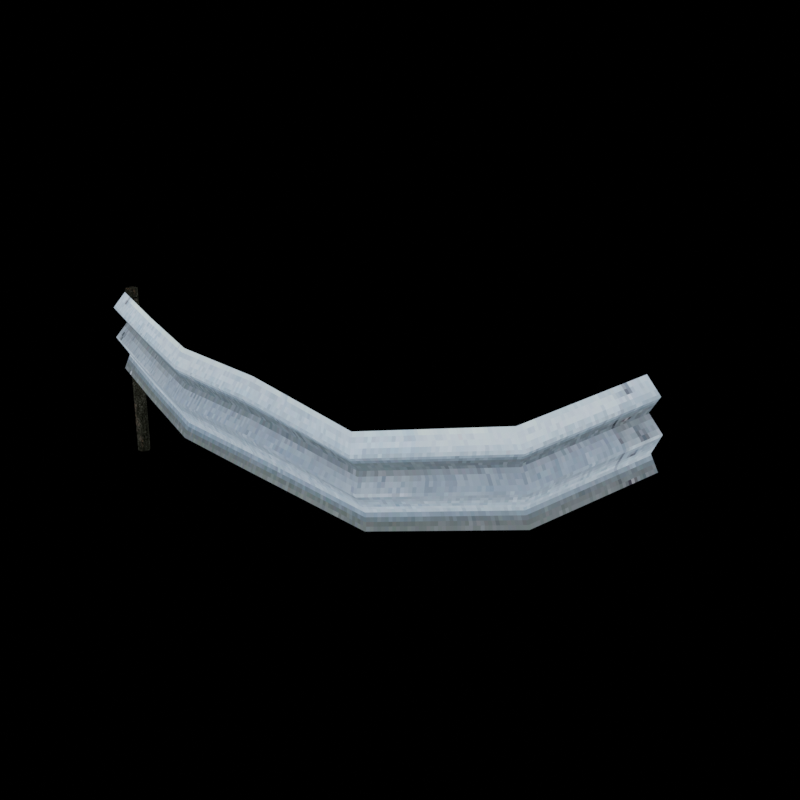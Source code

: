 # Source: railguard_broken.blend  (saved by Blender 2.81.16; exported with 4.5.12 LTS)
import bpy
from mathutils import Matrix  # noqa: F401  (used for matrix-valued properties, if any)

bpy.ops.wm.read_factory_settings(use_empty=True)
scene = bpy.context.scene
scene.name = 'Scene'

# ---- collections
col_collection = bpy.data.collections.new('Collection'); scene.collection.children.link(col_collection)

# ---- images (referenced by path relative to the original .blend; pixels are not part of the script)
import os
ASSET_DIR = os.environ.get("B2B_ASSET_DIR", "")  # directory of the original .blend (textures are referenced by path, not embedded)
HERE = os.path.dirname(os.path.abspath(__file__))  # packed textures are extracted next to this script under _unpacked/

def load_image(name, relpath, width, height, colorspace="sRGB"):
    """Load a texture the original file referenced (path relative to the .blend, or extracted next to this script)."""
    p = next((c for c in (os.path.join(HERE, relpath), os.path.join(ASSET_DIR, relpath)) if relpath and os.path.exists(c)), "")
    if p:
        img = bpy.data.images.load(p, check_existing=True)
        img.name = name
    else:  # same state as the original file: an image datablock whose file is absent (Cycles renders it pink)
        img = bpy.data.images.new(name, width, height)
        img.source = "FILE"
        img.filepath = "//" + (relpath or name)
    img.colorspace_settings.name = colorspace
    return img
img_roadbarrierlowrez_png = load_image('roadbarrierLowRez.png', '_unpacked/roadbarrierLowRez.4a582381.png', 256, 25, 'sRGB')
img_pole_jpg = load_image('pole.jpg', '_unpacked/pole.742a1de7.jpg', 256, 256, 'sRGB')

# ---- materials (node trees are filled in below, after node groups)
mat_material_001 = bpy.data.materials.new('Material.001')
mat_material = bpy.data.materials.new('Material')

# ---- material node trees
mat_material_001.use_nodes = True; mat_material_001.node_tree.nodes.clear()
_N = mat_material_001.node_tree.nodes; _L = mat_material_001.node_tree.links
n0 = _N.new('ShaderNodeOutputMaterial'); n0.name = 'Material Output'; n0.location = (300, 300)
n1 = _N.new('ShaderNodeEmission'); n1.name = 'Emission'; n1.location = (71, 281)
n2 = _N.new('ShaderNodeTexImage'); n2.name = 'Image Texture'; n2.location = (-359, 231)
n2.image = img_roadbarrierlowrez_png
n2.interpolation = 'Closest'
_L.new(n1.outputs[0], n0.inputs[0])
_L.new(n2.outputs[0], n1.inputs[0])
n0.is_active_output = True
mat_material.use_nodes = True; mat_material.node_tree.nodes.clear()
_N = mat_material.node_tree.nodes; _L = mat_material.node_tree.links
n0 = _N.new('ShaderNodeOutputMaterial'); n0.name = 'Material Output'; n0.location = (300, 300)
n1 = _N.new('ShaderNodeEmission'); n1.name = 'Emission'; n1.location = (103, 263)
n2 = _N.new('ShaderNodeTexImage'); n2.name = 'Image Texture'; n2.location = (-177, 223)
n2.image = img_pole_jpg
n2.interpolation = 'Closest'
_L.new(n1.outputs[0], n0.inputs[0])
_L.new(n2.outputs[0], n1.inputs[0])
n0.is_active_output = True

# ---- world
world_world = bpy.data.worlds.new('World'); scene.world = world_world
world_world.use_nodes = True; world_world.node_tree.nodes.clear()
_N = world_world.node_tree.nodes; _L = world_world.node_tree.links
n0 = _N.new('ShaderNodeOutputWorld'); n0.name = 'World Output'; n0.location = (300, 300)
n1 = _N.new('ShaderNodeBackground'); n1.name = 'Background'; n1.location = (10, 300)
n1.inputs[0].default_value = (0.0, 0.0, 0.0, 1.0)
_L.new(n1.outputs[0], n0.inputs[0])
n0.is_active_output = True
world_world.color = (0.05088, 0.05088, 0.05088)
world_world.use_sun_shadow = False
world_world.sun_shadow_jitter_overblur = 0.0
world_world.cycles.homogeneous_volume = True

# ---- cameras
cam_camera = bpy.data.cameras.new('Camera')

# ---- meshes
me_plane = bpy.data.meshes.new('Plane')
me_plane.from_pydata([(-1.0, -1.0, -0.001073), (0.5923, -0.5519, -0.695), (-1.0, 1.0, -0.02014), (0.5723, 1.422, -0.6564), (0.6123, 1.068, -0.6641), (0.6123, 0.2939, -0.6791), (-1.0, -0.6514, -0.02021), (0.5723, -0.2083, -0.688), (-0.9998, -0.1438, 0.01863), (-0.9998, 0.6406, 0.01863), (0.5723, 0.645, -0.6715), (-1.0, 0.2129, -0.02014), (-0.6646, -1.0, 0.04042), (-0.3325, -1.0, 0.07648), (-0.02403, -1.0, 0.03225), (0.3162, -1.38, -0.079), (0.5749, -1.034, -0.3365), (0.555, 0.9501, -0.3053), (0.3049, 0.6137, -0.05499), (-0.03014, 1.0, 0.0155), (-0.3354, 1.0, 0.06084), (-0.6655, 1.0, 0.02389), (0.555, -0.6802, -0.3369), (0.3041, -1.016, -0.08724), (-0.03036, -0.6514, 0.01514), (-0.3356, -0.6514, 0.06049), (-0.6656, -0.6514, 0.02364), (0.5945, -0.1981, -0.313), (0.3288, -0.5553, -0.04725), (-0.01627, -0.1438, 0.05182), (-0.328, -0.1438, 0.09558), (-0.6629, -0.1438, 0.05945), (0.5945, 0.5764, -0.2981), (0.3288, 0.2191, -0.03225), (-0.01627, 0.6406, 0.05182), (-0.328, 0.6406, 0.09558), (-0.6629, 0.6406, 0.05945), (0.555, 0.1731, -0.3204), (0.305, -0.1634, -0.07002), (-0.03013, 0.2129, 0.0155), (-0.3354, 0.2129, 0.06085), (-0.6655, 0.2129, 0.02389)], [], [(41, 36, 9, 11), (12, 26, 6, 0), (36, 21, 2, 9), (26, 31, 8, 6), (31, 41, 11, 8), (5, 10, 37, 27), (27, 37, 38, 28), (28, 38, 39, 29), (29, 39, 40, 30), (30, 40, 41, 31), (7, 5, 27, 22), (22, 27, 28, 23), (23, 28, 29, 24), (24, 29, 30, 25), (25, 30, 31, 26), (4, 3, 17, 32), (32, 17, 18, 33), (33, 18, 19, 34), (34, 19, 20, 35), (35, 20, 21, 36), (1, 7, 22, 16), (16, 22, 23, 15), (15, 23, 24, 14), (14, 24, 25, 13), (13, 25, 26, 12), (10, 4, 32, 37), (37, 32, 33, 38), (38, 33, 34, 39), (39, 34, 35, 40), (40, 35, 36, 41)])
_uv = me_plane.uv_layers.new(name='UVMap')
_uv.uv.foreach_set('vector', [0.1667, 0.6065, 0.1667, 0.8203, 0.0, 0.8203, 0.0, 0.6065, 0.1667, 0.0, 0.1667, 0.1743, 0.0, 0.1743, 0.0, 0.0, 0.1667, 0.8203, 0.1667, 1.0, 0.0, 1.0, 0.0, 0.8203, 0.1667, 0.1743, 0.1667, 0.4281, 0.0, 0.4281, 0.0, 0.1743, 0.1667, 0.4281, 0.1667, 0.6065, 0.0, 0.6065, 0.0, 0.4281, 1.0, 0.4281, 1.0, 0.6065, 0.8333, 0.6065, 0.8333, 0.4281, 0.8333, 0.4281, 0.8333, 0.6065, 0.6667, 0.6065, 0.6667, 0.4281, 0.6667, 0.4281, 0.6667, 0.6065, 0.5, 0.6065, 0.5, 0.4281, 0.5, 0.4281, 0.5, 0.6065, 0.3333, 0.6065, 0.3333, 0.4281, 0.3333, 0.4281, 0.3333, 0.6065, 0.1667, 0.6065, 0.1667, 0.4281, 1.0, 0.1743, 1.0, 0.4281, 0.8333, 0.4281, 0.8333, 0.1743, 0.8333, 0.1743, 0.8333, 0.4281, 0.6667, 0.4281, 0.6667, 0.1743, 0.6667, 0.1743, 0.6667, 0.4281, 0.5, 0.4281, 0.5, 0.1743, 0.5, 0.1743, 0.5, 0.4281, 0.3333, 0.4281, 0.3333, 0.1743, 0.3333, 0.1743, 0.3333, 0.4281, 0.1667, 0.4281, 0.1667, 0.1743, 1.0, 0.8203, 1.0, 1.0, 0.8333, 1.0, 0.8333, 0.8203, 0.8333, 0.8203, 0.8333, 1.0, 0.6667, 1.0, 0.6667, 0.8203, 0.6667, 0.8203, 0.6667, 1.0, 0.5, 1.0, 0.5, 0.8203, 0.5, 0.8203, 0.5, 1.0, 0.3333, 1.0, 0.3333, 0.8203, 0.3333, 0.8203, 0.3333, 1.0, 0.1667, 1.0, 0.1667, 0.8203, 1.0, 0.0, 1.0, 0.1743, 0.8333, 0.1743, 0.8333, 0.0, 0.8333, 0.0, 0.8333, 0.1743, 0.6667, 0.1743, 0.6667, 0.0, 0.6667, 0.0, 0.6667, 0.1743, 0.5, 0.1743, 0.5, 0.0, 0.5, 0.0, 0.5, 0.1743, 0.3333, 0.1743, 0.3333, 0.0, 0.3333, 0.0, 0.3333, 0.1743, 0.1667, 0.1743, 0.1667, 0.0, 1.0, 0.6065, 1.0, 0.8203, 0.8333, 0.8203, 0.8333, 0.6065, 0.8333, 0.6065, 0.8333, 0.8203, 0.6667, 0.8203, 0.6667, 0.6065, 0.6667, 0.6065, 0.6667, 0.8203, 0.5, 0.8203, 0.5, 0.6065, 0.5, 0.6065, 0.5, 0.8203, 0.3333, 0.8203, 0.3333, 0.6065, 0.3333, 0.6065, 0.3333, 0.8203, 0.1667, 0.8203, 0.1667, 0.6065])
me_plane.materials.append(mat_material_001)
me_plane.use_remesh_fix_poles = True
me_plane.use_remesh_preserve_attributes = False
me_plane.use_mirror_vertex_groups = False
me_plane.update()
me_cylinder = bpy.data.meshes.new('Cylinder')
me_cylinder.from_pydata([(0.0, 1.0, 0.0), (0.0, 1.0, 2.0), (0.866, 0.5, 0.0), (0.866, 0.5, 2.0), (0.866, -0.5, 0.0), (0.866, -0.5, 2.0), (-8.742e-08, -1.0, 0.0), (-8.742e-08, -1.0, 2.0), (-0.866, -0.5, 0.0), (-0.866, -0.5, 2.0), (-0.866, 0.5, 0.0), (-0.866, 0.5, 2.0)], [], [(0, 1, 3, 2), (2, 3, 5, 4), (4, 5, 7, 6), (6, 7, 9, 8), (3, 1, 11, 9, 7, 5), (8, 9, 11, 10), (10, 11, 1, 0), (0, 2, 4, 6, 8, 10)])
_uv = me_cylinder.uv_layers.new(name='UVMap')
_uv.uv.foreach_set('vector', [1.0, 0.5, 1.0, 1.0, 0.8333, 1.0, 0.8333, 0.5, 0.8333, 0.5, 0.8333, 1.0, 0.6667, 1.0, 0.6667, 0.5, 0.6667, 0.5, 0.6667, 1.0, 0.5, 1.0, 0.5, 0.5, 0.5, 0.5, 0.5, 1.0, 0.3333, 1.0, 0.3333, 0.5, 0.4578, 0.37, 0.25, 0.49, 0.04215, 0.37, 0.04215, 0.13, 0.25, 0.01, 0.4578, 0.13, 0.3333, 0.5, 0.3333, 1.0, 0.1667, 1.0, 0.1667, 0.5, 0.1667, 0.5, 0.1667, 1.0, -8.941e-08, 1.0, -8.941e-08, 0.5, 0.75, 0.49, 0.9578, 0.37, 0.9578, 0.13, 0.75, 0.01, 0.5422, 0.13, 0.5422, 0.37])
me_cylinder.materials.append(mat_material)
me_cylinder.use_remesh_fix_poles = True
me_cylinder.use_remesh_preserve_attributes = False
me_cylinder.use_mirror_vertex_groups = False
me_cylinder.update()

# ---- objects
ob_railguard = bpy.data.objects.new('railguard', me_plane)
ob_pole = bpy.data.objects.new('pole', me_cylinder)
ob_camera = bpy.data.objects.new('Camera', cam_camera)

# ---- transforms, parenting, visibility, modifiers, constraints
ob_railguard.location = (1.0, 0.0, 0.4)
ob_railguard.rotation_euler = (1.571, -0.0, 0.0)
ob_railguard.scale = (1.0, 0.12, 1.0)
ob_railguard.lineart.crease_threshold = 0.0
ob_pole.location = (0.00194, 0.04049, 0.0)
ob_pole.scale = (0.01996, 0.01996, 0.265)
ob_pole.lineart.crease_threshold = 0.0
ob_camera.location = (3.242, -1.069, 1.324)
ob_camera.rotation_euler = (1.236, 2.138e-08, 0.9983)
ob_camera.scale = (1.0, 1.0, 1.0)
ob_camera.lineart.crease_threshold = 0.0

# ---- collection membership
col_collection.objects.link(ob_railguard)
col_collection.objects.link(ob_pole)
col_collection.objects.link(ob_camera)

# ---- scene / render settings (as saved in the file)
scene.camera = ob_camera
scene.frame_start = 1; scene.frame_end = 250; scene.frame_set(1)
scene.render.engine = 'CYCLES'
scene.render.resolution_x = 1000
scene.render.resolution_y = 1000
scene.render.resolution_percentage = 65
scene.render.fps = 30
scene.render.use_overwrite = False
scene.cycles.feature_set = 'EXPERIMENTAL'
scene.cycles.samples = 256
scene.cycles.sampling_pattern = 'TABULATED_SOBOL'
scene.cycles.use_adaptive_sampling = False
scene.cycles.use_light_tree = False
scene.cycles.max_bounces = 8
scene.cycles.diffuse_bounces = 6
scene.cycles.glossy_bounces = 6
scene.cycles.transmission_bounces = 8
scene.eevee.use_volumetric_shadows = True
scene.eevee.use_gtao = True
scene.eevee.use_raytracing = True
scene.view_settings.view_transform = 'Filmic'
bpy.context.view_layer.update()

